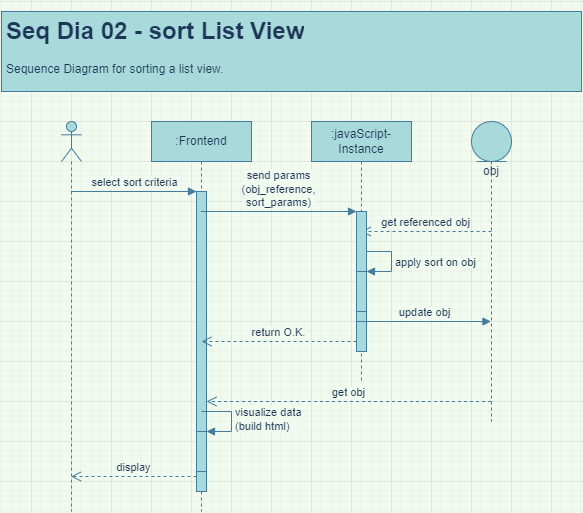

The diagram above was exported from draw.io. Its source (the exported page's mxGraphModel, read from the mxfile embedded in the PNG):
<mxGraphModel dx="1420" dy="608" grid="1" gridSize="10" guides="1" tooltips="1" connect="1" arrows="1" fold="1" page="1" pageScale="1" pageWidth="600" pageHeight="600" background="#F1FAEE" math="0" shadow="0">
  <root>
    <mxCell id="0" />
    <mxCell id="1" parent="0" />
    <mxCell id="S0MOQmoFcQqnZMxCYKN2-1" value="&lt;h1&gt;Seq Dia 02 - sort List View&lt;/h1&gt;&lt;p&gt;Sequence Diagram for sorting a list view.&amp;nbsp;&lt;/p&gt;" style="text;html=1;spacing=5;spacingTop=-20;whiteSpace=wrap;overflow=hidden;rounded=0;fillColor=#A8DADC;strokeColor=#457B9D;fontColor=#1D3557;" vertex="1" parent="1">
      <mxGeometry x="10" y="10" width="580" height="80" as="geometry" />
    </mxCell>
    <mxCell id="S0MOQmoFcQqnZMxCYKN2-2" value="" style="shape=umlLifeline;participant=umlActor;perimeter=lifelinePerimeter;whiteSpace=wrap;html=1;container=1;collapsible=0;recursiveResize=0;verticalAlign=top;spacingTop=36;outlineConnect=0;fillColor=#A8DADC;strokeColor=#457B9D;fontColor=#1D3557;" vertex="1" parent="1">
      <mxGeometry x="70" y="120" width="20" height="390" as="geometry" />
    </mxCell>
    <mxCell id="S0MOQmoFcQqnZMxCYKN2-3" value=":Frontend" style="shape=umlLifeline;perimeter=lifelinePerimeter;whiteSpace=wrap;html=1;container=1;collapsible=0;recursiveResize=0;outlineConnect=0;fillColor=#A8DADC;strokeColor=#457B9D;fontColor=#1D3557;" vertex="1" parent="1">
      <mxGeometry x="160" y="120" width="100" height="390" as="geometry" />
    </mxCell>
    <mxCell id="S0MOQmoFcQqnZMxCYKN2-4" value="" style="html=1;points=[];perimeter=orthogonalPerimeter;fillColor=#A8DADC;strokeColor=#457B9D;fontColor=#1D3557;" vertex="1" parent="S0MOQmoFcQqnZMxCYKN2-3">
      <mxGeometry x="45" y="70" width="10" height="300" as="geometry" />
    </mxCell>
    <mxCell id="S0MOQmoFcQqnZMxCYKN2-19" value="get obj" style="html=1;verticalAlign=bottom;endArrow=open;dashed=1;endSize=8;rounded=0;labelBackgroundColor=#F1FAEE;strokeColor=#457B9D;fontColor=#1D3557;" edge="1" parent="S0MOQmoFcQqnZMxCYKN2-3" source="S0MOQmoFcQqnZMxCYKN2-9">
      <mxGeometry relative="1" as="geometry">
        <mxPoint x="135" y="280" as="sourcePoint" />
        <mxPoint x="55" y="280" as="targetPoint" />
      </mxGeometry>
    </mxCell>
    <mxCell id="S0MOQmoFcQqnZMxCYKN2-21" value="" style="html=1;points=[];perimeter=orthogonalPerimeter;fillColor=#A8DADC;strokeColor=#457B9D;fontColor=#1D3557;" vertex="1" parent="S0MOQmoFcQqnZMxCYKN2-3">
      <mxGeometry x="45" y="310" width="10" height="40" as="geometry" />
    </mxCell>
    <mxCell id="S0MOQmoFcQqnZMxCYKN2-22" value="visualize data&lt;br&gt;(build html)" style="edgeStyle=orthogonalEdgeStyle;html=1;align=left;spacingLeft=2;endArrow=block;rounded=0;entryX=1;entryY=0;labelBackgroundColor=#F1FAEE;strokeColor=#457B9D;fontColor=#1D3557;" edge="1" target="S0MOQmoFcQqnZMxCYKN2-21" parent="S0MOQmoFcQqnZMxCYKN2-3">
      <mxGeometry relative="1" as="geometry">
        <mxPoint x="50" y="290" as="sourcePoint" />
        <Array as="points">
          <mxPoint x="80" y="290" />
        </Array>
      </mxGeometry>
    </mxCell>
    <mxCell id="S0MOQmoFcQqnZMxCYKN2-5" value="select sort criteria" style="html=1;verticalAlign=bottom;endArrow=block;entryX=0;entryY=0;rounded=0;labelBackgroundColor=#F1FAEE;strokeColor=#457B9D;fontColor=#1D3557;" edge="1" target="S0MOQmoFcQqnZMxCYKN2-4" parent="1" source="S0MOQmoFcQqnZMxCYKN2-2">
      <mxGeometry relative="1" as="geometry">
        <mxPoint x="130" y="190" as="sourcePoint" />
      </mxGeometry>
    </mxCell>
    <mxCell id="S0MOQmoFcQqnZMxCYKN2-6" value="display" style="html=1;verticalAlign=bottom;endArrow=open;dashed=1;endSize=8;exitX=0;exitY=0.95;rounded=0;labelBackgroundColor=#F1FAEE;strokeColor=#457B9D;fontColor=#1D3557;" edge="1" source="S0MOQmoFcQqnZMxCYKN2-4" parent="1" target="S0MOQmoFcQqnZMxCYKN2-2">
      <mxGeometry relative="1" as="geometry">
        <mxPoint x="130" y="266" as="targetPoint" />
      </mxGeometry>
    </mxCell>
    <mxCell id="S0MOQmoFcQqnZMxCYKN2-9" value="obj" style="shape=umlLifeline;participant=umlEntity;perimeter=lifelinePerimeter;whiteSpace=wrap;html=1;container=1;collapsible=0;recursiveResize=0;verticalAlign=top;spacingTop=36;outlineConnect=0;fillColor=#A8DADC;strokeColor=#457B9D;fontColor=#1D3557;" vertex="1" parent="1">
      <mxGeometry x="480" y="120" width="40" height="300" as="geometry" />
    </mxCell>
    <mxCell id="S0MOQmoFcQqnZMxCYKN2-15" value="get referenced obj" style="html=1;verticalAlign=bottom;endArrow=open;dashed=1;endSize=8;rounded=0;labelBackgroundColor=#F1FAEE;strokeColor=#457B9D;fontColor=#1D3557;" edge="1" parent="S0MOQmoFcQqnZMxCYKN2-9" target="S0MOQmoFcQqnZMxCYKN2-10">
      <mxGeometry relative="1" as="geometry">
        <mxPoint x="20" y="110" as="sourcePoint" />
        <mxPoint x="-60" y="110" as="targetPoint" />
      </mxGeometry>
    </mxCell>
    <mxCell id="S0MOQmoFcQqnZMxCYKN2-10" value=":javaScript-Instance" style="shape=umlLifeline;perimeter=lifelinePerimeter;whiteSpace=wrap;html=1;container=1;collapsible=0;recursiveResize=0;outlineConnect=0;fillColor=#A8DADC;strokeColor=#457B9D;fontColor=#1D3557;" vertex="1" parent="1">
      <mxGeometry x="320" y="120" width="100" height="260" as="geometry" />
    </mxCell>
    <mxCell id="S0MOQmoFcQqnZMxCYKN2-11" value="" style="html=1;points=[];perimeter=orthogonalPerimeter;fillColor=#A8DADC;strokeColor=#457B9D;fontColor=#1D3557;" vertex="1" parent="S0MOQmoFcQqnZMxCYKN2-10">
      <mxGeometry x="45" y="90" width="10" height="140" as="geometry" />
    </mxCell>
    <mxCell id="S0MOQmoFcQqnZMxCYKN2-16" value="" style="html=1;points=[];perimeter=orthogonalPerimeter;fillColor=#A8DADC;strokeColor=#457B9D;fontColor=#1D3557;" vertex="1" parent="S0MOQmoFcQqnZMxCYKN2-10">
      <mxGeometry x="45" y="150" width="10" height="40" as="geometry" />
    </mxCell>
    <mxCell id="S0MOQmoFcQqnZMxCYKN2-17" value="apply sort on obj" style="edgeStyle=orthogonalEdgeStyle;html=1;align=left;spacingLeft=2;endArrow=block;rounded=0;entryX=1;entryY=0;labelBackgroundColor=#F1FAEE;strokeColor=#457B9D;fontColor=#1D3557;" edge="1" target="S0MOQmoFcQqnZMxCYKN2-16" parent="S0MOQmoFcQqnZMxCYKN2-10">
      <mxGeometry relative="1" as="geometry">
        <mxPoint x="55" y="130" as="sourcePoint" />
        <Array as="points">
          <mxPoint x="80" y="130" />
        </Array>
      </mxGeometry>
    </mxCell>
    <mxCell id="S0MOQmoFcQqnZMxCYKN2-18" value="update obj" style="html=1;verticalAlign=bottom;endArrow=block;rounded=0;labelBackgroundColor=#F1FAEE;strokeColor=#457B9D;fontColor=#1D3557;" edge="1" parent="S0MOQmoFcQqnZMxCYKN2-10" target="S0MOQmoFcQqnZMxCYKN2-9">
      <mxGeometry width="80" relative="1" as="geometry">
        <mxPoint x="45" y="200" as="sourcePoint" />
        <mxPoint x="125" y="200" as="targetPoint" />
      </mxGeometry>
    </mxCell>
    <mxCell id="S0MOQmoFcQqnZMxCYKN2-20" value="return O.K." style="html=1;verticalAlign=bottom;endArrow=open;dashed=1;endSize=8;rounded=0;labelBackgroundColor=#F1FAEE;strokeColor=#457B9D;fontColor=#1D3557;" edge="1" parent="S0MOQmoFcQqnZMxCYKN2-10">
      <mxGeometry relative="1" as="geometry">
        <mxPoint x="45" y="220" as="sourcePoint" />
        <mxPoint x="-110" y="220" as="targetPoint" />
      </mxGeometry>
    </mxCell>
    <mxCell id="S0MOQmoFcQqnZMxCYKN2-12" value="send params&lt;br&gt;(obj_reference, &lt;br&gt;sort_params)" style="html=1;verticalAlign=bottom;endArrow=block;entryX=0;entryY=0;rounded=0;labelBackgroundColor=#F1FAEE;strokeColor=#457B9D;fontColor=#1D3557;" edge="1" target="S0MOQmoFcQqnZMxCYKN2-11" parent="1" source="S0MOQmoFcQqnZMxCYKN2-3">
      <mxGeometry relative="1" as="geometry">
        <mxPoint x="290" y="210" as="sourcePoint" />
      </mxGeometry>
    </mxCell>
  </root>
</mxGraphModel>